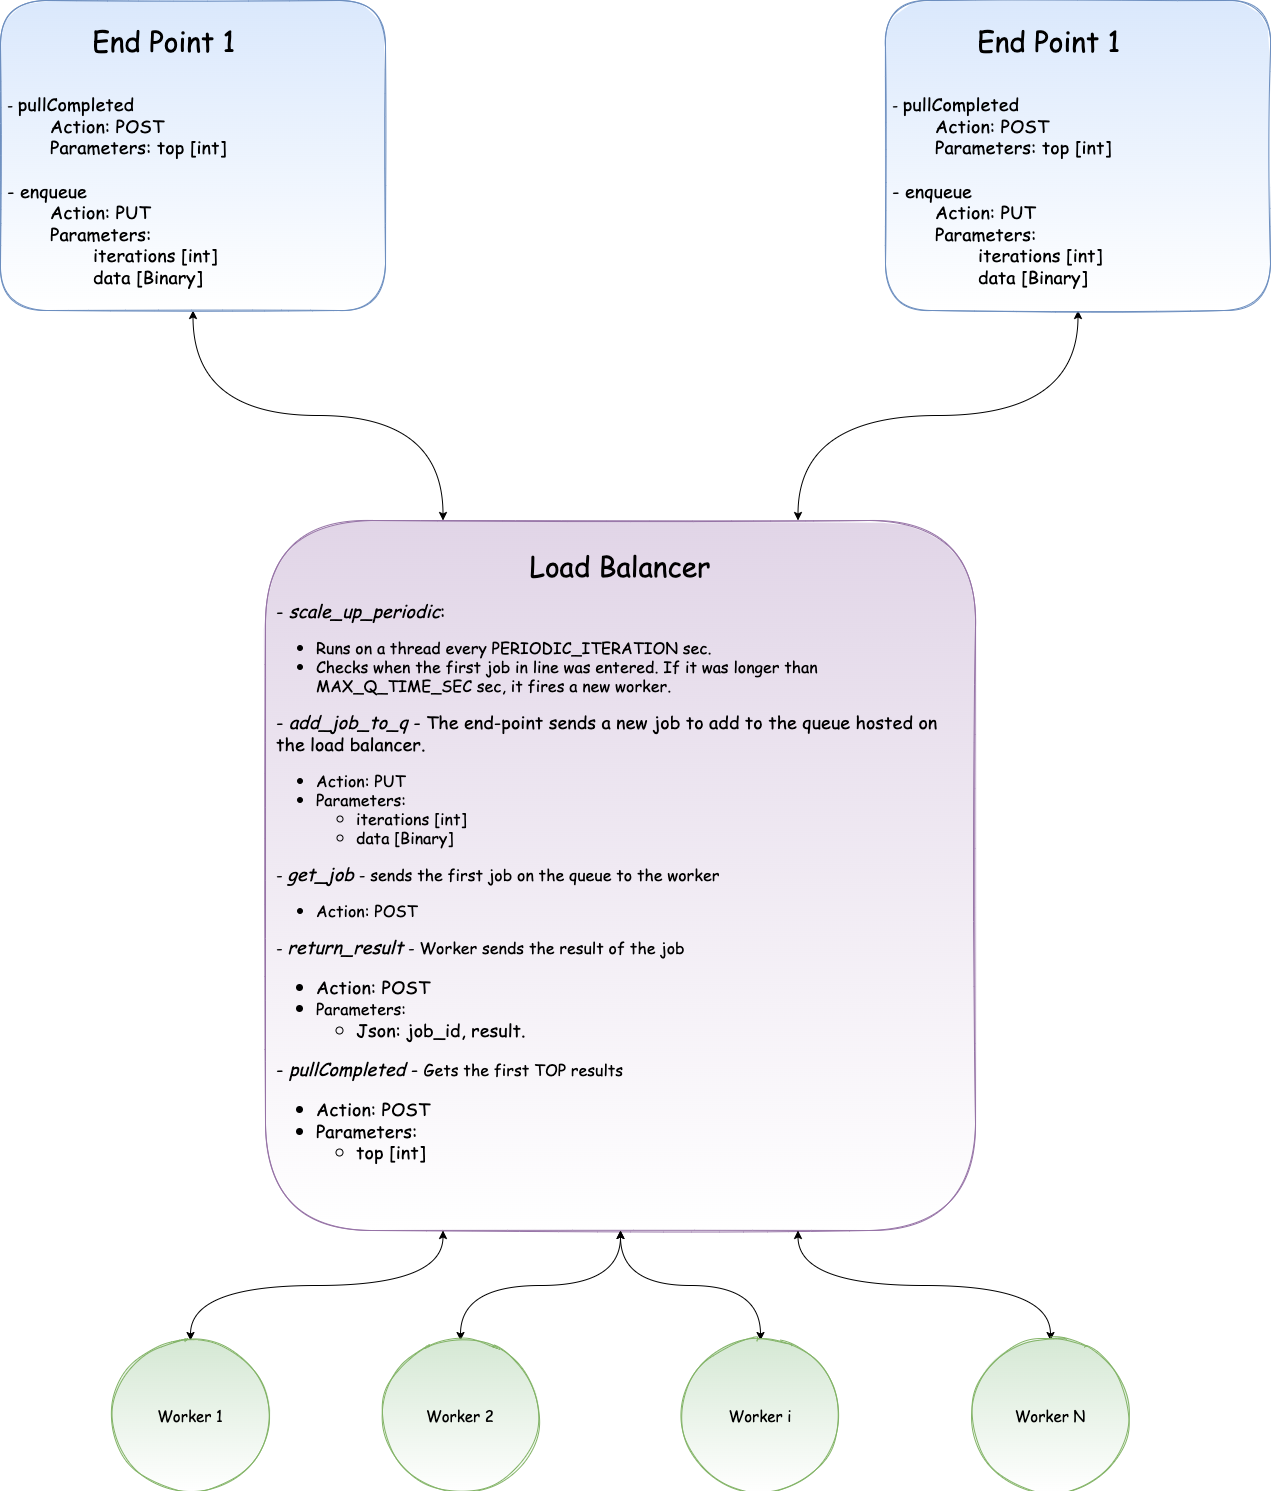

The diagram above was exported from draw.io. Its source (the exported page's mxGraphModel, read from the mxfile embedded in the PNG):
<mxGraphModel dx="2276" dy="1944" grid="1" gridSize="10" guides="1" tooltips="1" connect="1" arrows="1" fold="1" page="1" pageScale="1" pageWidth="850" pageHeight="1100" math="0" shadow="0">
  <root>
    <mxCell id="0" />
    <mxCell id="1" parent="0" />
    <mxCell id="hrL-ygwmzwAexeiQD-sX-12" value="&lt;font style=&quot;font-size: 28px;&quot;&gt;Load Balancer&lt;br&gt;&lt;/font&gt;&lt;br&gt;&lt;div style=&quot;text-align: left; font-size: 18px;&quot;&gt;&lt;span style=&quot;background-color: initial;&quot;&gt;&lt;font style=&quot;font-size: 18px;&quot;&gt;- &lt;i&gt;scale_up_periodic&lt;/i&gt;:&amp;nbsp;&lt;/font&gt;&lt;/span&gt;&lt;/div&gt;&lt;div style=&quot;text-align: left;&quot;&gt;&lt;ul style=&quot;font-size: 16px;&quot;&gt;&lt;li&gt;Runs on a thread every PERIODIC_ITERATION&amp;nbsp;sec.&lt;/li&gt;&lt;li style=&quot;&quot;&gt;&lt;span style=&quot;background-color: initial;&quot;&gt;Checks when the first job in line was&amp;nbsp;&lt;/span&gt;&lt;span style=&quot;background-color: initial;&quot;&gt;entered. If it was longer than MAX_Q_TIME_SEC&amp;nbsp;sec, it fires a new worker.&lt;/span&gt;&lt;/li&gt;&lt;/ul&gt;&lt;div style=&quot;font-size: 18px;&quot;&gt;-&amp;nbsp;&lt;i&gt;add_job_to_q&lt;/i&gt; - The end-&lt;span style=&quot;background-color: initial;&quot;&gt;point sends a new job to add to the queue hosted on the load balancer.&lt;/span&gt;&lt;/div&gt;&lt;div style=&quot;&quot;&gt;&lt;ul style=&quot;font-size: 16px;&quot;&gt;&lt;li&gt;Action: PUT&lt;/li&gt;&lt;li&gt;&lt;span style=&quot;background-color: initial;&quot;&gt;Parameters:&amp;nbsp;&lt;/span&gt;&lt;/li&gt;&lt;ul&gt;&lt;li&gt;&lt;span style=&quot;background-color: initial;&quot;&gt;iterations [int]&lt;/span&gt;&lt;/li&gt;&lt;li&gt;&lt;span style=&quot;background-color: initial;&quot;&gt;data [Binary]&lt;/span&gt;&lt;br&gt;&lt;/li&gt;&lt;/ul&gt;&lt;/ul&gt;&lt;div style=&quot;&quot;&gt;&lt;span style=&quot;font-size: 16px;&quot;&gt;- &lt;/span&gt;&lt;i style=&quot;&quot;&gt;&lt;font style=&quot;font-size: 18px;&quot;&gt;get_job&lt;/font&gt;&lt;/i&gt;&lt;span style=&quot;font-size: 16px;&quot;&gt; - sends the first job on the queue to the worker&lt;/span&gt;&lt;br&gt;&lt;/div&gt;&lt;div style=&quot;&quot;&gt;&lt;ul style=&quot;font-size: 16px;&quot;&gt;&lt;li&gt;Action: POST&lt;/li&gt;&lt;/ul&gt;&lt;div style=&quot;font-size: 16px;&quot;&gt;&lt;span style=&quot;font-size: 16px;&quot;&gt;- &lt;/span&gt;&lt;i style=&quot;&quot;&gt;&lt;font style=&quot;font-size: 18px;&quot;&gt;return_result&lt;/font&gt;&lt;/i&gt;&lt;span style=&quot;font-size: 16px;&quot;&gt; - Worker sends the result of the job&lt;/span&gt;&lt;br&gt;&lt;/div&gt;&lt;div style=&quot;&quot;&gt;&lt;ul style=&quot;font-size: 18px;&quot;&gt;&lt;li&gt;Action: POST&lt;/li&gt;&lt;li&gt;&lt;span style=&quot;font-size: 16px;&quot;&gt;Parameters:&amp;nbsp;&lt;/span&gt;&lt;/li&gt;&lt;ul&gt;&lt;li&gt;Json: job_id, result.&lt;/li&gt;&lt;/ul&gt;&lt;/ul&gt;&lt;div style=&quot;&quot;&gt;&lt;span style=&quot;font-size: 18px;&quot;&gt;-&amp;nbsp;&lt;/span&gt;&lt;i style=&quot;font-size: 18px;&quot;&gt;pullCompleted&lt;/i&gt;&lt;font style=&quot;font-size: 18px;&quot;&gt;&lt;i&gt;&amp;nbsp;&lt;/i&gt;- &lt;/font&gt;&lt;font style=&quot;font-size: 16px;&quot;&gt;Gets the first TOP results&lt;/font&gt;&lt;/div&gt;&lt;div style=&quot;font-size: 18px;&quot;&gt;&lt;ul&gt;&lt;li&gt;Action: POST&lt;/li&gt;&lt;li&gt;&lt;span style=&quot;background-color: initial;&quot;&gt;Parameters:&amp;nbsp;&lt;/span&gt;&lt;/li&gt;&lt;ul&gt;&lt;li&gt;&lt;span style=&quot;background-color: initial;&quot;&gt;top [int]&lt;/span&gt;&lt;/li&gt;&lt;/ul&gt;&lt;/ul&gt;&lt;/div&gt;&lt;div style=&quot;font-size: 18px;&quot;&gt;&lt;br&gt;&lt;/div&gt;&lt;/div&gt;&lt;/div&gt;&lt;/div&gt;&lt;/div&gt;" style="whiteSpace=wrap;html=1;aspect=fixed;rounded=1;shadow=0;glass=0;sketch=1;fontFamily=Comic Sans MS;fontSize=15;strokeColor=#9673a6;fillColor=#e1d5e7;gradientDirection=south;gradientColor=#ffffff;spacingRight=10;spacingLeft=10;spacingBottom=0;" parent="1" vertex="1">
      <mxGeometry x="180" y="160" width="710" height="710" as="geometry" />
    </mxCell>
    <mxCell id="AMyp5DlDGsyqM5QM_J-B-6" style="edgeStyle=orthogonalEdgeStyle;curved=1;rounded=0;orthogonalLoop=1;jettySize=auto;html=1;exitX=0.5;exitY=0;exitDx=0;exitDy=0;entryX=0.25;entryY=1;entryDx=0;entryDy=0;fontSize=16;startArrow=classic;startFill=1;" edge="1" parent="1" source="hrL-ygwmzwAexeiQD-sX-14" target="hrL-ygwmzwAexeiQD-sX-12">
      <mxGeometry relative="1" as="geometry" />
    </mxCell>
    <mxCell id="hrL-ygwmzwAexeiQD-sX-14" value="Worker 1" style="ellipse;whiteSpace=wrap;html=1;aspect=fixed;rounded=1;shadow=0;glass=0;sketch=1;fontFamily=Comic Sans MS;fontSize=15;strokeColor=#82b366;fillColor=#d5e8d4;gradientDirection=south;gradientColor=#ffffff;" parent="1" vertex="1">
      <mxGeometry x="30" y="980" width="150" height="150" as="geometry" />
    </mxCell>
    <mxCell id="AMyp5DlDGsyqM5QM_J-B-5" style="edgeStyle=orthogonalEdgeStyle;curved=1;rounded=0;orthogonalLoop=1;jettySize=auto;html=1;exitX=0.5;exitY=0;exitDx=0;exitDy=0;fontSize=16;startArrow=classic;startFill=1;" edge="1" parent="1" source="hrL-ygwmzwAexeiQD-sX-15" target="hrL-ygwmzwAexeiQD-sX-12">
      <mxGeometry relative="1" as="geometry" />
    </mxCell>
    <mxCell id="hrL-ygwmzwAexeiQD-sX-15" value="Worker 2" style="ellipse;whiteSpace=wrap;html=1;aspect=fixed;rounded=1;shadow=0;glass=0;sketch=1;fontFamily=Comic Sans MS;fontSize=15;strokeColor=#82b366;fillColor=#d5e8d4;gradientDirection=south;gradientColor=#ffffff;" parent="1" vertex="1">
      <mxGeometry x="300" y="980" width="150" height="150" as="geometry" />
    </mxCell>
    <mxCell id="AMyp5DlDGsyqM5QM_J-B-4" style="edgeStyle=orthogonalEdgeStyle;curved=1;rounded=0;orthogonalLoop=1;jettySize=auto;html=1;exitX=0.5;exitY=0;exitDx=0;exitDy=0;fontSize=16;startArrow=classic;startFill=1;" edge="1" parent="1" source="hrL-ygwmzwAexeiQD-sX-16" target="hrL-ygwmzwAexeiQD-sX-12">
      <mxGeometry relative="1" as="geometry" />
    </mxCell>
    <mxCell id="hrL-ygwmzwAexeiQD-sX-16" value="Worker i" style="ellipse;whiteSpace=wrap;html=1;aspect=fixed;rounded=1;shadow=0;glass=0;sketch=1;fontFamily=Comic Sans MS;fontSize=15;strokeColor=#82b366;fillColor=#d5e8d4;gradientDirection=south;gradientColor=#ffffff;" parent="1" vertex="1">
      <mxGeometry x="600" y="980" width="150" height="150" as="geometry" />
    </mxCell>
    <mxCell id="AMyp5DlDGsyqM5QM_J-B-3" style="edgeStyle=orthogonalEdgeStyle;curved=1;rounded=0;orthogonalLoop=1;jettySize=auto;html=1;entryX=0.75;entryY=1;entryDx=0;entryDy=0;fontSize=16;startArrow=classic;startFill=1;" edge="1" parent="1" source="hrL-ygwmzwAexeiQD-sX-17" target="hrL-ygwmzwAexeiQD-sX-12">
      <mxGeometry relative="1" as="geometry" />
    </mxCell>
    <mxCell id="hrL-ygwmzwAexeiQD-sX-17" value="Worker N" style="ellipse;whiteSpace=wrap;html=1;aspect=fixed;rounded=1;shadow=0;glass=0;sketch=1;fontFamily=Comic Sans MS;fontSize=15;strokeColor=#82b366;fillColor=#d5e8d4;gradientDirection=south;gradientColor=#ffffff;" parent="1" vertex="1">
      <mxGeometry x="890" y="980" width="150" height="150" as="geometry" />
    </mxCell>
    <mxCell id="AMyp5DlDGsyqM5QM_J-B-9" style="edgeStyle=orthogonalEdgeStyle;curved=1;rounded=0;orthogonalLoop=1;jettySize=auto;html=1;entryX=0.25;entryY=0;entryDx=0;entryDy=0;fontSize=18;fontColor=default;startArrow=classic;startFill=1;" edge="1" parent="1" source="AMyp5DlDGsyqM5QM_J-B-8" target="hrL-ygwmzwAexeiQD-sX-12">
      <mxGeometry relative="1" as="geometry" />
    </mxCell>
    <mxCell id="AMyp5DlDGsyqM5QM_J-B-8" value="&lt;div style=&quot;text-align: center;&quot;&gt;&lt;span style=&quot;background-color: initial;&quot;&gt;&amp;nbsp; &amp;nbsp; &amp;nbsp; &amp;nbsp; &amp;nbsp; &amp;nbsp; &amp;nbsp; &amp;nbsp; &amp;nbsp; &amp;nbsp;&lt;/span&gt;&lt;font style=&quot;background-color: initial; font-size: 28px;&quot;&gt;End Point 1&lt;/font&gt;&lt;/div&gt;&lt;br&gt;&lt;br&gt;- &lt;font style=&quot;font-size: 18px;&quot;&gt;pullCompleted&lt;br&gt;&lt;span style=&quot;background-color: initial;&quot;&gt;&lt;span style=&quot;white-space: pre;&quot;&gt;&#09;&lt;/span&gt;Action: POST&lt;br&gt;&lt;/span&gt;&lt;/font&gt;&lt;font style=&quot;font-size: 18px;&quot;&gt;&lt;span style=&quot;white-space: pre;&quot;&gt;&#09;&lt;/span&gt;Parameters: top [int]&lt;br&gt;&lt;br&gt;- enqueue&lt;br&gt;&lt;span style=&quot;white-space: pre;&quot;&gt;&#09;&lt;/span&gt;Action: PUT&lt;br&gt;&lt;span style=&quot;white-space: pre;&quot;&gt;&#09;&lt;/span&gt;Parameters:&amp;nbsp;&lt;br&gt;&lt;span style=&quot;white-space: pre;&quot;&gt;&#09;&lt;span style=&quot;white-space: pre;&quot;&gt;&#09;&lt;/span&gt;&lt;/span&gt;iterations [int]&lt;br&gt;&lt;span style=&quot;white-space: pre;&quot;&gt;&#09;&lt;/span&gt;&lt;span style=&quot;white-space: pre;&quot;&gt;&#09;&lt;/span&gt;data [Binary]&lt;/font&gt;" style="rounded=1;fontFamily=Comic Sans MS;fontSize=15;fillColor=#dae8fc;strokeColor=#6c8ebf;gradientColor=#ffffff;gradientDirection=south;sketch=1;glass=0;shadow=0;spacing=2;align=left;spacingLeft=5;whiteSpace=wrap;html=1;" vertex="1" parent="1">
      <mxGeometry x="-85" y="-360" width="385" height="310" as="geometry" />
    </mxCell>
    <mxCell id="AMyp5DlDGsyqM5QM_J-B-11" style="edgeStyle=orthogonalEdgeStyle;curved=1;rounded=0;orthogonalLoop=1;jettySize=auto;html=1;exitX=0.5;exitY=1;exitDx=0;exitDy=0;entryX=0.75;entryY=0;entryDx=0;entryDy=0;fontSize=18;fontColor=default;startArrow=classic;startFill=1;" edge="1" parent="1" source="AMyp5DlDGsyqM5QM_J-B-10" target="hrL-ygwmzwAexeiQD-sX-12">
      <mxGeometry relative="1" as="geometry" />
    </mxCell>
    <mxCell id="AMyp5DlDGsyqM5QM_J-B-10" value="&lt;div style=&quot;text-align: center;&quot;&gt;&lt;span style=&quot;background-color: initial;&quot;&gt;&amp;nbsp; &amp;nbsp; &amp;nbsp; &amp;nbsp; &amp;nbsp; &amp;nbsp; &amp;nbsp; &amp;nbsp; &amp;nbsp; &amp;nbsp;&lt;/span&gt;&lt;font style=&quot;background-color: initial; font-size: 28px;&quot;&gt;End Point 1&lt;/font&gt;&lt;/div&gt;&lt;br&gt;&lt;br&gt;- &lt;font style=&quot;font-size: 18px;&quot;&gt;pullCompleted&lt;br&gt;&lt;span style=&quot;background-color: initial;&quot;&gt;&lt;span style=&quot;white-space: pre;&quot;&gt;&#09;&lt;/span&gt;Action: POST&lt;br&gt;&lt;/span&gt;&lt;/font&gt;&lt;font style=&quot;font-size: 18px;&quot;&gt;&lt;span style=&quot;white-space: pre;&quot;&gt;&#09;&lt;/span&gt;Parameters: top [int]&lt;br&gt;&lt;br&gt;- enqueue&lt;br&gt;&lt;span style=&quot;white-space: pre;&quot;&gt;&#09;&lt;/span&gt;Action: PUT&lt;br&gt;&lt;span style=&quot;white-space: pre;&quot;&gt;&#09;&lt;/span&gt;Parameters:&amp;nbsp;&lt;br&gt;&lt;span style=&quot;white-space: pre;&quot;&gt;&#09;&lt;span style=&quot;white-space: pre;&quot;&gt;&#09;&lt;/span&gt;&lt;/span&gt;iterations [int]&lt;br&gt;&lt;span style=&quot;white-space: pre;&quot;&gt;&#09;&lt;/span&gt;&lt;span style=&quot;white-space: pre;&quot;&gt;&#09;&lt;/span&gt;data [Binary]&lt;/font&gt;" style="rounded=1;fontFamily=Comic Sans MS;fontSize=15;fillColor=#dae8fc;strokeColor=#6c8ebf;gradientColor=#ffffff;gradientDirection=south;sketch=1;glass=0;shadow=0;spacing=2;align=left;spacingLeft=5;whiteSpace=wrap;html=1;" vertex="1" parent="1">
      <mxGeometry x="800" y="-360" width="385" height="310" as="geometry" />
    </mxCell>
  </root>
</mxGraphModel>